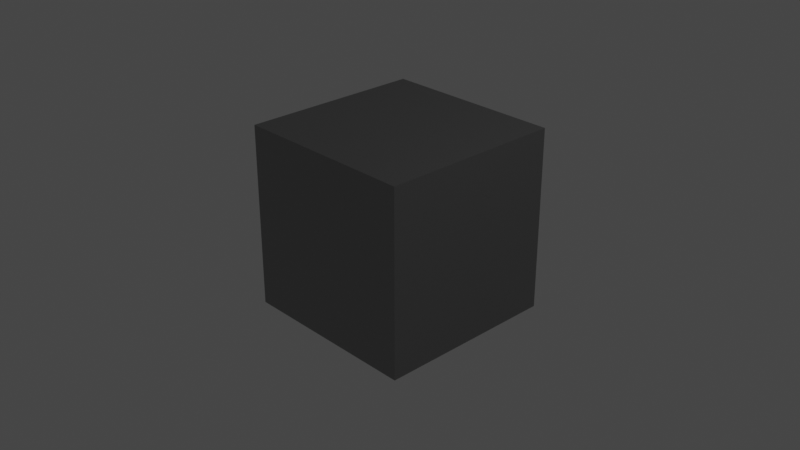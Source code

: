 # Source: Metal.blend  (saved by Blender 2.91.10; exported with 4.5.12 LTS)
import bpy
from mathutils import Matrix  # noqa: F401  (used for matrix-valued properties, if any)

bpy.ops.wm.read_factory_settings(use_empty=True)
scene = bpy.context.scene
scene.name = 'Scene'

# ---- collections
col_collection = bpy.data.collections.new('Collection'); scene.collection.children.link(col_collection)

# ---- materials (node trees are filled in below, after node groups)
mat_material = bpy.data.materials.new('Material')
mat_material.alpha_threshold = 0.0
mat_material.use_transparent_shadow = False
mat_material.line_color = (0.0, 0.0, 0.0, 1.0)

# ---- material node trees
mat_material.use_nodes = True; mat_material.node_tree.nodes.clear()
_N = mat_material.node_tree.nodes; _L = mat_material.node_tree.links
n0 = _N.new('ShaderNodeBsdfDiffuse'); n0.name = 'Diffuse BSDF'; n0.location = (-196, 245)
n0.inputs[0].default_value = (0.0, 0.0, 0.0, 1.0)
n0.inputs[1].default_value = 0.4
n1 = _N.new('ShaderNodeMixShader'); n1.name = 'Mix Shader'; n1.location = (651, 54)
n1.inputs[0].default_value = 0.4458
n2 = _N.new('ShaderNodeOutputMaterial'); n2.name = 'Material Output'; n2.location = (876, 160)
n3 = _N.new('ShaderNodeBsdfPrincipled'); n3.name = 'Principled BSDF'; n3.location = (70, 255)
n3.distribution = 'GGX'
n3.subsurface_method = 'BURLEY'
n3.inputs[0].default_value = (0.06711, 0.06711, 0.06711, 1.0)
n3.inputs[1].default_value = 0.5
n3.inputs[2].default_value = 0.07045
n3.inputs[3].default_value = 0.0
n3.inputs[13].default_value = 0.05682
n3.inputs[14].default_value = (0.8993, 0.8993, 0.8993, 1.0)
n3.inputs[18].default_value = 0.1318
n3.inputs[19].default_value = 0.002841
n3.inputs[20].default_value = 0.0
n3.inputs[27].default_value = (0.0, 0.0, 0.0, 1.0)
n4 = _N.new('ShaderNodeBsdfAnisotropic'); n4.name = 'Glossy BSDF'; n4.location = (354, 7)
n4.distribution = 'GGX'
n4.inputs[0].default_value = (0.0, 0.0, 0.0, 1.0)
n4.inputs[1].default_value = 0.4154
_L.new(n4.outputs[0], n1.inputs[2])
_L.new(n3.outputs[0], n1.inputs[1])
_L.new(n1.outputs[0], n2.inputs[0])
n2.is_active_output = True

# ---- world
world_world = bpy.data.worlds.new('World'); scene.world = world_world
world_world.use_nodes = True; world_world.node_tree.nodes.clear()
_N = world_world.node_tree.nodes; _L = world_world.node_tree.links
n0 = _N.new('ShaderNodeOutputWorld'); n0.name = 'World Output'; n0.location = (300, 300)
n1 = _N.new('ShaderNodeBackground'); n1.name = 'Background'; n1.location = (10, 300)
n1.inputs[0].default_value = (0.05088, 0.05088, 0.05088, 1.0)
_L.new(n1.outputs[0], n0.inputs[0])
n0.is_active_output = True
world_world.color = (0.05088, 0.05088, 0.05088)
world_world.use_sun_shadow = False
world_world.sun_shadow_jitter_overblur = 0.0

# ---- cameras
cam_camera = bpy.data.cameras.new('Camera')
cam_camera.clip_end = 100.0
cam_camera.ortho_scale = 7.314

# ---- lights
light_light = bpy.data.lights.new('Light', 'POINT')
light_light.transmission_factor = 0.0
light_light.energy = 1000.0
light_light.shadow_soft_size = 0.1
light_light.shadow_maximum_resolution = 0.006
light_light.use_absolute_resolution = True

# ---- meshes
me_cube = bpy.data.meshes.new('Cube')
me_cube.from_pydata([(1.0, 1.0, 1.0), (1.0, 1.0, -1.0), (1.0, -1.0, 1.0), (1.0, -1.0, -1.0), (-1.0, 1.0, 1.0), (-1.0, 1.0, -1.0), (-1.0, -1.0, 1.0), (-1.0, -1.0, -1.0)], [], [(0, 4, 6, 2), (3, 2, 6, 7), (7, 6, 4, 5), (5, 1, 3, 7), (1, 0, 2, 3), (5, 4, 0, 1)])
_uv = me_cube.uv_layers.new(name='UVMap')
_uv.uv.foreach_set('vector', [0.625, 0.5, 0.875, 0.5, 0.875, 0.75, 0.625, 0.75, 0.375, 0.75, 0.625, 0.75, 0.625, 1.0, 0.375, 1.0, 0.375, 0.0, 0.625, 0.0, 0.625, 0.25, 0.375, 0.25, 0.125, 0.5, 0.375, 0.5, 0.375, 0.75, 0.125, 0.75, 0.375, 0.5, 0.625, 0.5, 0.625, 0.75, 0.375, 0.75, 0.375, 0.25, 0.625, 0.25, 0.625, 0.5, 0.375, 0.5])
me_cube.materials.append(mat_material)
me_cube.use_remesh_preserve_volume = False
me_cube.use_remesh_preserve_attributes = False
me_cube.use_mirror_vertex_groups = False
me_cube.update()

# ---- objects
ob_cube = bpy.data.objects.new('Cube', me_cube)
ob_light = bpy.data.objects.new('Light', light_light)
ob_camera = bpy.data.objects.new('Camera', cam_camera)

# ---- transforms, parenting, visibility, modifiers, constraints
ob_cube.location = (0.0, 0.0, 0.0)
ob_cube.lock_rotations_4d = False
ob_cube.empty_display_type = 'ARROWS'
ob_cube.lineart.crease_threshold = 0.0
ob_light.location = (4.076, 1.005, 5.904)
ob_light.rotation_euler = (0.6503, 0.05522, 1.866)
ob_light.lock_rotations_4d = False
ob_light.empty_display_type = 'ARROWS'
ob_light.color = (0.0, 0.0, 0.0, 0.0)
ob_light.lineart.crease_threshold = 0.0
ob_camera.location = (7.359, -6.926, 4.958)
ob_camera.rotation_euler = (1.109, 0.0, 0.8149)
ob_camera.lock_rotations_4d = False
ob_camera.empty_display_type = 'ARROWS'
ob_camera.color = (0.0, 0.0, 0.0, 0.0)
ob_camera.display_type = 'WIRE'
ob_camera.lineart.crease_threshold = 0.0

# ---- collection membership
col_collection.objects.link(ob_cube)
col_collection.objects.link(ob_light)
col_collection.objects.link(ob_camera)

# ---- scene / render settings (as saved in the file)
scene.camera = ob_camera
scene.frame_start = 1; scene.frame_end = 250; scene.frame_set(1)
scene.render.engine = 'BLENDER_EEVEE_NEXT'
scene.cycles.use_denoising = False
scene.cycles.samples = 128
scene.cycles.sampling_pattern = 'TABULATED_SOBOL'
scene.cycles.use_adaptive_sampling = False
scene.cycles.use_light_tree = False
scene.view_settings.view_transform = 'Filmic'
bpy.context.view_layer.update()
